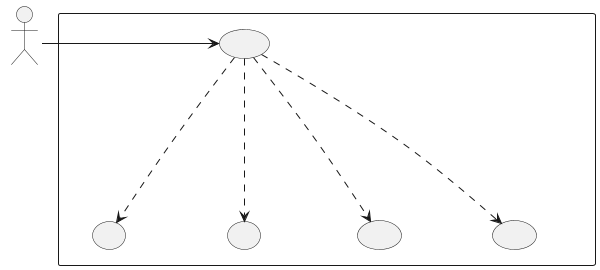

The diagram above was rendered by PlantUML. Its source (embedded in the PNG):
@startuml
skinparam wrapWidth 200
skinparam MaxMessageSize 150
top to bottom direction
skinparam packageStyle rectangle

actor "Tenant User" as CA_tenant_usr

rectangle "Sistema" {
    usecase "UC37 - Visualizzazione dettagli alert sensore fuori range" as visualizzazione_dettagli_alert_sensore_fuori_range
    usecase "UC23 - Visualizzazione ID sensore" as visualizzazione_id_sensore
    usecase "UC31.2 - Visualizzazione range accettato" as visualizzazione_range_accettato
    usecase "UC32 - Visualizzazione timestamp registrazione dato irregolare" as visualizzazione_timestamp_dato_irregolare
    usecase "UC31.1 - Visualizzazione valore del dato registrato" as visualizzazione_valore_dato_registrato
}

CA_tenant_usr -right-> visualizzazione_dettagli_alert_sensore_fuori_range
visualizzazione_dettagli_alert_sensore_fuori_range -down..> visualizzazione_id_sensore : <<include>>
visualizzazione_dettagli_alert_sensore_fuori_range -down..> visualizzazione_valore_dato_registrato : <<include>>
visualizzazione_dettagli_alert_sensore_fuori_range -down..> visualizzazione_timestamp_dato_irregolare : <<include>>
visualizzazione_dettagli_alert_sensore_fuori_range -down..> visualizzazione_range_accettato : <<include>>
@enduml